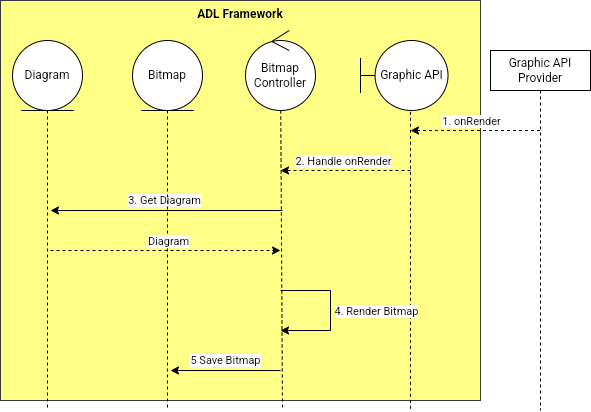

The diagram above was exported from draw.io. Its source (the exported page's mxGraphModel, read from the mxfile embedded in the PNG):
<mxGraphModel dx="868" dy="1589" grid="1" gridSize="10" guides="1" tooltips="1" connect="1" arrows="1" fold="1" page="1" pageScale="1" pageWidth="850" pageHeight="1100" math="0" shadow="0">
  <root>
    <mxCell id="0" />
    <mxCell id="1" parent="0" />
    <mxCell id="qb9J2J97RWohNg8CDa3N-9" value="&lt;b&gt;ADL Framework&lt;/b&gt;" style="rounded=0;whiteSpace=wrap;html=1;verticalAlign=top;fillColor=#ffff88;strokeColor=#36393d;" parent="1" vertex="1">
      <mxGeometry x="280" y="-10" width="480" height="400" as="geometry" />
    </mxCell>
    <mxCell id="d2GdL6p6CnoJohmCuEtg-9" style="rounded=0;orthogonalLoop=1;jettySize=auto;html=1;exitX=0.5;exitY=1;exitDx=0;exitDy=0;dashed=1;endArrow=none;endFill=0;" parent="1" edge="1">
      <mxGeometry relative="1" as="geometry">
        <mxPoint x="327" y="400" as="targetPoint" />
        <mxPoint x="327" y="100" as="sourcePoint" />
      </mxGeometry>
    </mxCell>
    <mxCell id="d2GdL6p6CnoJohmCuEtg-8" value="Diagram" style="ellipse;shape=umlEntity;whiteSpace=wrap;html=1;" parent="1" vertex="1">
      <mxGeometry x="292" y="30" width="70" height="70" as="geometry" />
    </mxCell>
    <mxCell id="qb9J2J97RWohNg8CDa3N-3" style="rounded=0;orthogonalLoop=1;jettySize=auto;html=1;dashed=1;endArrow=none;endFill=0;" parent="1" source="qb9J2J97RWohNg8CDa3N-4" edge="1">
      <mxGeometry relative="1" as="geometry">
        <mxPoint x="562" y="400" as="targetPoint" />
      </mxGeometry>
    </mxCell>
    <mxCell id="qb9J2J97RWohNg8CDa3N-4" value="Bitmap Controller" style="ellipse;shape=umlControl;whiteSpace=wrap;html=1;" parent="1" vertex="1">
      <mxGeometry x="525" y="20" width="70" height="80" as="geometry" />
    </mxCell>
    <mxCell id="qb9J2J97RWohNg8CDa3N-12" style="rounded=0;orthogonalLoop=1;jettySize=auto;html=1;endArrow=none;endFill=0;dashed=1;exitX=0.571;exitY=1.019;exitDx=0;exitDy=0;exitPerimeter=0;" parent="1" source="qb9J2J97RWohNg8CDa3N-13" edge="1">
      <mxGeometry relative="1" as="geometry">
        <mxPoint x="690" y="400" as="targetPoint" />
        <Array as="points">
          <mxPoint x="690" y="130" />
        </Array>
      </mxGeometry>
    </mxCell>
    <mxCell id="qb9J2J97RWohNg8CDa3N-13" value="Graphic API" style="shape=umlBoundary;whiteSpace=wrap;html=1;" parent="1" vertex="1">
      <mxGeometry x="640" y="30" width="87.5" height="70" as="geometry" />
    </mxCell>
    <mxCell id="qb9J2J97RWohNg8CDa3N-14" value="Graphic API Provider" style="shape=umlLifeline;perimeter=lifelinePerimeter;whiteSpace=wrap;html=1;container=1;dropTarget=0;collapsible=0;recursiveResize=0;outlineConnect=0;portConstraint=eastwest;newEdgeStyle={&quot;curved&quot;:0,&quot;rounded&quot;:0};" parent="1" vertex="1">
      <mxGeometry x="770" y="40" width="100" height="360" as="geometry" />
    </mxCell>
    <mxCell id="h0las7Yoy4YC9POL-h1v-2" value="" style="endArrow=classic;html=1;rounded=0;dashed=1;" parent="1" edge="1">
      <mxGeometry width="50" height="50" relative="1" as="geometry">
        <mxPoint x="819.5" y="120" as="sourcePoint" />
        <mxPoint x="690" y="120" as="targetPoint" />
      </mxGeometry>
    </mxCell>
    <mxCell id="h0las7Yoy4YC9POL-h1v-9" value="1. onRender" style="edgeLabel;html=1;align=center;verticalAlign=middle;resizable=0;points=[];" parent="h0las7Yoy4YC9POL-h1v-2" vertex="1" connectable="0">
      <mxGeometry x="0.1551" y="-1" relative="1" as="geometry">
        <mxPoint x="6" y="-9" as="offset" />
      </mxGeometry>
    </mxCell>
    <mxCell id="h0las7Yoy4YC9POL-h1v-3" value="" style="endArrow=classic;html=1;rounded=0;dashed=1;" parent="1" edge="1">
      <mxGeometry width="50" height="50" relative="1" as="geometry">
        <mxPoint x="690" y="160" as="sourcePoint" />
        <mxPoint x="560" y="160" as="targetPoint" />
      </mxGeometry>
    </mxCell>
    <mxCell id="h0las7Yoy4YC9POL-h1v-11" value="2. Handle onRender" style="edgeLabel;html=1;align=center;verticalAlign=middle;resizable=0;points=[];" parent="h0las7Yoy4YC9POL-h1v-3" vertex="1" connectable="0">
      <mxGeometry x="0.0525" y="-1" relative="1" as="geometry">
        <mxPoint y="-9" as="offset" />
      </mxGeometry>
    </mxCell>
    <mxCell id="h0las7Yoy4YC9POL-h1v-4" value="" style="endArrow=classic;html=1;rounded=0;" parent="1" edge="1">
      <mxGeometry width="50" height="50" relative="1" as="geometry">
        <mxPoint x="562" y="200" as="sourcePoint" />
        <mxPoint x="330" y="200" as="targetPoint" />
      </mxGeometry>
    </mxCell>
    <mxCell id="h0las7Yoy4YC9POL-h1v-12" value="3. Get Diagram" style="edgeLabel;html=1;align=center;verticalAlign=middle;resizable=0;points=[];" parent="h0las7Yoy4YC9POL-h1v-4" vertex="1" connectable="0">
      <mxGeometry x="0.1415" y="-1" relative="1" as="geometry">
        <mxPoint x="13" y="-10" as="offset" />
      </mxGeometry>
    </mxCell>
    <mxCell id="h0las7Yoy4YC9POL-h1v-5" style="rounded=0;orthogonalLoop=1;jettySize=auto;html=1;exitX=0.5;exitY=1;exitDx=0;exitDy=0;dashed=1;endArrow=none;endFill=0;" parent="1" edge="1">
      <mxGeometry relative="1" as="geometry">
        <mxPoint x="447" y="400" as="targetPoint" />
        <mxPoint x="447" y="100" as="sourcePoint" />
      </mxGeometry>
    </mxCell>
    <mxCell id="h0las7Yoy4YC9POL-h1v-6" value="Bitmap" style="ellipse;shape=umlEntity;whiteSpace=wrap;html=1;" parent="1" vertex="1">
      <mxGeometry x="412" y="30" width="70" height="70" as="geometry" />
    </mxCell>
    <mxCell id="h0las7Yoy4YC9POL-h1v-7" value="" style="endArrow=classic;html=1;rounded=0;dashed=1;" parent="1" edge="1">
      <mxGeometry width="50" height="50" relative="1" as="geometry">
        <mxPoint x="330" y="240" as="sourcePoint" />
        <mxPoint x="560" y="240" as="targetPoint" />
      </mxGeometry>
    </mxCell>
    <mxCell id="h0las7Yoy4YC9POL-h1v-13" value="Diagram" style="edgeLabel;html=1;align=center;verticalAlign=middle;resizable=0;points=[];" parent="h0las7Yoy4YC9POL-h1v-7" vertex="1" connectable="0">
      <mxGeometry x="-0.2905" y="2" relative="1" as="geometry">
        <mxPoint x="35" y="-8" as="offset" />
      </mxGeometry>
    </mxCell>
    <mxCell id="h0las7Yoy4YC9POL-h1v-18" value="" style="endArrow=classic;html=1;rounded=0;edgeStyle=elbowEdgeStyle;" parent="1" edge="1">
      <mxGeometry width="50" height="50" relative="1" as="geometry">
        <mxPoint x="560" y="280" as="sourcePoint" />
        <mxPoint x="560" y="320" as="targetPoint" />
        <Array as="points">
          <mxPoint x="610" y="310" />
        </Array>
      </mxGeometry>
    </mxCell>
    <mxCell id="h0las7Yoy4YC9POL-h1v-21" value="4. Render Bitmap" style="edgeLabel;html=1;align=center;verticalAlign=middle;resizable=0;points=[];" parent="h0las7Yoy4YC9POL-h1v-18" vertex="1" connectable="0">
      <mxGeometry x="-0.0122" y="-4" relative="1" as="geometry">
        <mxPoint x="49" y="1" as="offset" />
      </mxGeometry>
    </mxCell>
    <mxCell id="h0las7Yoy4YC9POL-h1v-23" value="" style="endArrow=classic;html=1;rounded=0;" parent="1" edge="1">
      <mxGeometry width="50" height="50" relative="1" as="geometry">
        <mxPoint x="560" y="360" as="sourcePoint" />
        <mxPoint x="450" y="360" as="targetPoint" />
      </mxGeometry>
    </mxCell>
    <mxCell id="h0las7Yoy4YC9POL-h1v-24" value="5 Save Bitmap" style="edgeLabel;html=1;align=center;verticalAlign=middle;resizable=0;points=[];" parent="h0las7Yoy4YC9POL-h1v-23" vertex="1" connectable="0">
      <mxGeometry x="0.0111" relative="1" as="geometry">
        <mxPoint y="-11" as="offset" />
      </mxGeometry>
    </mxCell>
  </root>
</mxGraphModel>